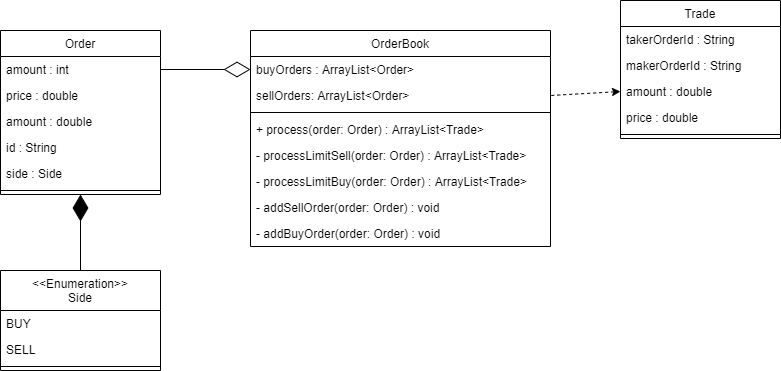

The diagram above was exported from draw.io. Its source (the exported page's mxGraphModel, read from the mxfile embedded in the PNG):
<mxGraphModel dx="1086" dy="806" grid="1" gridSize="10" guides="1" tooltips="1" connect="1" arrows="1" fold="1" page="1" pageScale="1" pageWidth="827" pageHeight="1169" math="0" shadow="0">
  <root>
    <mxCell id="WIyWlLk6GJQsqaUBKTNV-0" />
    <mxCell id="WIyWlLk6GJQsqaUBKTNV-1" parent="WIyWlLk6GJQsqaUBKTNV-0" />
    <mxCell id="zkfFHV4jXpPFQw0GAbJ--0" value="Trade" style="swimlane;fontStyle=0;align=center;verticalAlign=top;childLayout=stackLayout;horizontal=1;startSize=26;horizontalStack=0;resizeParent=1;resizeLast=0;collapsible=1;marginBottom=0;rounded=0;shadow=0;strokeWidth=1;" parent="WIyWlLk6GJQsqaUBKTNV-1" vertex="1">
      <mxGeometry x="660" y="370" width="160" height="138" as="geometry">
        <mxRectangle x="230" y="140" width="160" height="26" as="alternateBounds" />
      </mxGeometry>
    </mxCell>
    <mxCell id="zkfFHV4jXpPFQw0GAbJ--1" value="takerOrderId : String" style="text;align=left;verticalAlign=top;spacingLeft=4;spacingRight=4;overflow=hidden;rotatable=0;points=[[0,0.5],[1,0.5]];portConstraint=eastwest;" parent="zkfFHV4jXpPFQw0GAbJ--0" vertex="1">
      <mxGeometry y="26" width="160" height="26" as="geometry" />
    </mxCell>
    <mxCell id="zkfFHV4jXpPFQw0GAbJ--2" value="makerOrderId : String" style="text;align=left;verticalAlign=top;spacingLeft=4;spacingRight=4;overflow=hidden;rotatable=0;points=[[0,0.5],[1,0.5]];portConstraint=eastwest;rounded=0;shadow=0;html=0;" parent="zkfFHV4jXpPFQw0GAbJ--0" vertex="1">
      <mxGeometry y="52" width="160" height="26" as="geometry" />
    </mxCell>
    <mxCell id="zkfFHV4jXpPFQw0GAbJ--3" value="amount : double" style="text;align=left;verticalAlign=top;spacingLeft=4;spacingRight=4;overflow=hidden;rotatable=0;points=[[0,0.5],[1,0.5]];portConstraint=eastwest;rounded=0;shadow=0;html=0;" parent="zkfFHV4jXpPFQw0GAbJ--0" vertex="1">
      <mxGeometry y="78" width="160" height="26" as="geometry" />
    </mxCell>
    <mxCell id="fas96tvQaf8V27kOxSDB-0" value="price : double" style="text;align=left;verticalAlign=top;spacingLeft=4;spacingRight=4;overflow=hidden;rotatable=0;points=[[0,0.5],[1,0.5]];portConstraint=eastwest;rounded=0;shadow=0;html=0;" vertex="1" parent="zkfFHV4jXpPFQw0GAbJ--0">
      <mxGeometry y="104" width="160" height="26" as="geometry" />
    </mxCell>
    <mxCell id="zkfFHV4jXpPFQw0GAbJ--4" value="" style="line;html=1;strokeWidth=1;align=left;verticalAlign=middle;spacingTop=-1;spacingLeft=3;spacingRight=3;rotatable=0;labelPosition=right;points=[];portConstraint=eastwest;" parent="zkfFHV4jXpPFQw0GAbJ--0" vertex="1">
      <mxGeometry y="130" width="160" height="8" as="geometry" />
    </mxCell>
    <mxCell id="fas96tvQaf8V27kOxSDB-1" value="&lt;&lt;Enumeration&gt;&gt;&#10;Side&#10;&#10;" style="swimlane;fontStyle=0;align=center;verticalAlign=top;childLayout=stackLayout;horizontal=1;startSize=40;horizontalStack=0;resizeParent=1;resizeLast=0;collapsible=1;marginBottom=0;rounded=0;shadow=0;strokeWidth=1;" vertex="1" parent="WIyWlLk6GJQsqaUBKTNV-1">
      <mxGeometry x="40" y="640" width="160" height="100" as="geometry">
        <mxRectangle x="230" y="140" width="160" height="26" as="alternateBounds" />
      </mxGeometry>
    </mxCell>
    <mxCell id="fas96tvQaf8V27kOxSDB-2" value="BUY" style="text;align=left;verticalAlign=top;spacingLeft=4;spacingRight=4;overflow=hidden;rotatable=0;points=[[0,0.5],[1,0.5]];portConstraint=eastwest;" vertex="1" parent="fas96tvQaf8V27kOxSDB-1">
      <mxGeometry y="40" width="160" height="26" as="geometry" />
    </mxCell>
    <mxCell id="fas96tvQaf8V27kOxSDB-3" value="SELL" style="text;align=left;verticalAlign=top;spacingLeft=4;spacingRight=4;overflow=hidden;rotatable=0;points=[[0,0.5],[1,0.5]];portConstraint=eastwest;rounded=0;shadow=0;html=0;" vertex="1" parent="fas96tvQaf8V27kOxSDB-1">
      <mxGeometry y="66" width="160" height="26" as="geometry" />
    </mxCell>
    <mxCell id="fas96tvQaf8V27kOxSDB-6" value="" style="line;html=1;strokeWidth=1;align=left;verticalAlign=middle;spacingTop=-1;spacingLeft=3;spacingRight=3;rotatable=0;labelPosition=right;points=[];portConstraint=eastwest;" vertex="1" parent="fas96tvQaf8V27kOxSDB-1">
      <mxGeometry y="92" width="160" height="8" as="geometry" />
    </mxCell>
    <mxCell id="fas96tvQaf8V27kOxSDB-7" value="Order" style="swimlane;fontStyle=0;align=center;verticalAlign=top;childLayout=stackLayout;horizontal=1;startSize=26;horizontalStack=0;resizeParent=1;resizeLast=0;collapsible=1;marginBottom=0;rounded=0;shadow=0;strokeWidth=1;" vertex="1" parent="WIyWlLk6GJQsqaUBKTNV-1">
      <mxGeometry x="40" y="400" width="160" height="164" as="geometry">
        <mxRectangle x="230" y="140" width="160" height="26" as="alternateBounds" />
      </mxGeometry>
    </mxCell>
    <mxCell id="fas96tvQaf8V27kOxSDB-8" value="amount : int" style="text;align=left;verticalAlign=top;spacingLeft=4;spacingRight=4;overflow=hidden;rotatable=0;points=[[0,0.5],[1,0.5]];portConstraint=eastwest;" vertex="1" parent="fas96tvQaf8V27kOxSDB-7">
      <mxGeometry y="26" width="160" height="26" as="geometry" />
    </mxCell>
    <mxCell id="fas96tvQaf8V27kOxSDB-9" value="price : double" style="text;align=left;verticalAlign=top;spacingLeft=4;spacingRight=4;overflow=hidden;rotatable=0;points=[[0,0.5],[1,0.5]];portConstraint=eastwest;rounded=0;shadow=0;html=0;" vertex="1" parent="fas96tvQaf8V27kOxSDB-7">
      <mxGeometry y="52" width="160" height="26" as="geometry" />
    </mxCell>
    <mxCell id="fas96tvQaf8V27kOxSDB-10" value="amount : double" style="text;align=left;verticalAlign=top;spacingLeft=4;spacingRight=4;overflow=hidden;rotatable=0;points=[[0,0.5],[1,0.5]];portConstraint=eastwest;rounded=0;shadow=0;html=0;" vertex="1" parent="fas96tvQaf8V27kOxSDB-7">
      <mxGeometry y="78" width="160" height="26" as="geometry" />
    </mxCell>
    <mxCell id="fas96tvQaf8V27kOxSDB-11" value="id : String" style="text;align=left;verticalAlign=top;spacingLeft=4;spacingRight=4;overflow=hidden;rotatable=0;points=[[0,0.5],[1,0.5]];portConstraint=eastwest;rounded=0;shadow=0;html=0;" vertex="1" parent="fas96tvQaf8V27kOxSDB-7">
      <mxGeometry y="104" width="160" height="26" as="geometry" />
    </mxCell>
    <mxCell id="fas96tvQaf8V27kOxSDB-13" value="side : Side" style="text;align=left;verticalAlign=top;spacingLeft=4;spacingRight=4;overflow=hidden;rotatable=0;points=[[0,0.5],[1,0.5]];portConstraint=eastwest;rounded=0;shadow=0;html=0;" vertex="1" parent="fas96tvQaf8V27kOxSDB-7">
      <mxGeometry y="130" width="160" height="26" as="geometry" />
    </mxCell>
    <mxCell id="fas96tvQaf8V27kOxSDB-12" value="" style="line;html=1;strokeWidth=1;align=left;verticalAlign=middle;spacingTop=-1;spacingLeft=3;spacingRight=3;rotatable=0;labelPosition=right;points=[];portConstraint=eastwest;" vertex="1" parent="fas96tvQaf8V27kOxSDB-7">
      <mxGeometry y="156" width="160" height="8" as="geometry" />
    </mxCell>
    <mxCell id="fas96tvQaf8V27kOxSDB-14" value="OrderBook" style="swimlane;fontStyle=0;align=center;verticalAlign=top;childLayout=stackLayout;horizontal=1;startSize=26;horizontalStack=0;resizeParent=1;resizeLast=0;collapsible=1;marginBottom=0;rounded=0;shadow=0;strokeWidth=1;" vertex="1" parent="WIyWlLk6GJQsqaUBKTNV-1">
      <mxGeometry x="290" y="400" width="300" height="216" as="geometry">
        <mxRectangle x="230" y="140" width="160" height="26" as="alternateBounds" />
      </mxGeometry>
    </mxCell>
    <mxCell id="fas96tvQaf8V27kOxSDB-15" value="buyOrders : ArrayList&lt;Order&gt;" style="text;align=left;verticalAlign=top;spacingLeft=4;spacingRight=4;overflow=hidden;rotatable=0;points=[[0,0.5],[1,0.5]];portConstraint=eastwest;" vertex="1" parent="fas96tvQaf8V27kOxSDB-14">
      <mxGeometry y="26" width="300" height="26" as="geometry" />
    </mxCell>
    <mxCell id="fas96tvQaf8V27kOxSDB-21" value="sellOrders: ArrayList&lt;Order&gt;" style="text;align=left;verticalAlign=top;spacingLeft=4;spacingRight=4;overflow=hidden;rotatable=0;points=[[0,0.5],[1,0.5]];portConstraint=eastwest;" vertex="1" parent="fas96tvQaf8V27kOxSDB-14">
      <mxGeometry y="52" width="300" height="26" as="geometry" />
    </mxCell>
    <mxCell id="fas96tvQaf8V27kOxSDB-20" value="" style="line;html=1;strokeWidth=1;align=left;verticalAlign=middle;spacingTop=-1;spacingLeft=3;spacingRight=3;rotatable=0;labelPosition=right;points=[];portConstraint=eastwest;" vertex="1" parent="fas96tvQaf8V27kOxSDB-14">
      <mxGeometry y="78" width="300" height="8" as="geometry" />
    </mxCell>
    <mxCell id="fas96tvQaf8V27kOxSDB-24" value="+ process(order: Order) : ArrayList&lt;Trade&gt;" style="text;align=left;verticalAlign=top;spacingLeft=4;spacingRight=4;overflow=hidden;rotatable=0;points=[[0,0.5],[1,0.5]];portConstraint=eastwest;" vertex="1" parent="fas96tvQaf8V27kOxSDB-14">
      <mxGeometry y="86" width="300" height="26" as="geometry" />
    </mxCell>
    <mxCell id="fas96tvQaf8V27kOxSDB-25" value="- processLimitSell(order: Order) : ArrayList&lt;Trade&gt;" style="text;align=left;verticalAlign=top;spacingLeft=4;spacingRight=4;overflow=hidden;rotatable=0;points=[[0,0.5],[1,0.5]];portConstraint=eastwest;" vertex="1" parent="fas96tvQaf8V27kOxSDB-14">
      <mxGeometry y="112" width="300" height="26" as="geometry" />
    </mxCell>
    <mxCell id="fas96tvQaf8V27kOxSDB-26" value="- processLimitBuy(order: Order) : ArrayList&lt;Trade&gt;" style="text;align=left;verticalAlign=top;spacingLeft=4;spacingRight=4;overflow=hidden;rotatable=0;points=[[0,0.5],[1,0.5]];portConstraint=eastwest;" vertex="1" parent="fas96tvQaf8V27kOxSDB-14">
      <mxGeometry y="138" width="300" height="26" as="geometry" />
    </mxCell>
    <mxCell id="fas96tvQaf8V27kOxSDB-27" value="- addSellOrder(order: Order) : void" style="text;align=left;verticalAlign=top;spacingLeft=4;spacingRight=4;overflow=hidden;rotatable=0;points=[[0,0.5],[1,0.5]];portConstraint=eastwest;" vertex="1" parent="fas96tvQaf8V27kOxSDB-14">
      <mxGeometry y="164" width="300" height="26" as="geometry" />
    </mxCell>
    <mxCell id="fas96tvQaf8V27kOxSDB-28" value="- addBuyOrder(order: Order) : void" style="text;align=left;verticalAlign=top;spacingLeft=4;spacingRight=4;overflow=hidden;rotatable=0;points=[[0,0.5],[1,0.5]];portConstraint=eastwest;" vertex="1" parent="fas96tvQaf8V27kOxSDB-14">
      <mxGeometry y="190" width="300" height="26" as="geometry" />
    </mxCell>
    <mxCell id="fas96tvQaf8V27kOxSDB-22" value="" style="endArrow=diamondThin;endFill=1;endSize=24;html=1;entryX=0.5;entryY=1;entryDx=0;entryDy=0;" edge="1" parent="WIyWlLk6GJQsqaUBKTNV-1" source="fas96tvQaf8V27kOxSDB-1" target="fas96tvQaf8V27kOxSDB-7">
      <mxGeometry width="160" relative="1" as="geometry">
        <mxPoint x="180" y="320" as="sourcePoint" />
        <mxPoint x="126" y="562" as="targetPoint" />
      </mxGeometry>
    </mxCell>
    <mxCell id="fas96tvQaf8V27kOxSDB-23" value="" style="endArrow=diamondThin;endFill=0;endSize=24;html=1;exitX=1;exitY=0.5;exitDx=0;exitDy=0;entryX=0;entryY=0.5;entryDx=0;entryDy=0;" edge="1" parent="WIyWlLk6GJQsqaUBKTNV-1" source="fas96tvQaf8V27kOxSDB-8" target="fas96tvQaf8V27kOxSDB-15">
      <mxGeometry width="160" relative="1" as="geometry">
        <mxPoint x="210" y="440" as="sourcePoint" />
        <mxPoint x="330" y="441" as="targetPoint" />
      </mxGeometry>
    </mxCell>
    <mxCell id="fas96tvQaf8V27kOxSDB-29" value="" style="endArrow=none;dashed=1;html=1;startArrow=classic;startFill=1;entryX=1;entryY=0.5;entryDx=0;entryDy=0;exitX=0;exitY=0.5;exitDx=0;exitDy=0;" edge="1" parent="WIyWlLk6GJQsqaUBKTNV-1" source="zkfFHV4jXpPFQw0GAbJ--3" target="fas96tvQaf8V27kOxSDB-21">
      <mxGeometry width="50" height="50" relative="1" as="geometry">
        <mxPoint x="380" y="380" as="sourcePoint" />
        <mxPoint x="430" y="330" as="targetPoint" />
      </mxGeometry>
    </mxCell>
  </root>
</mxGraphModel>